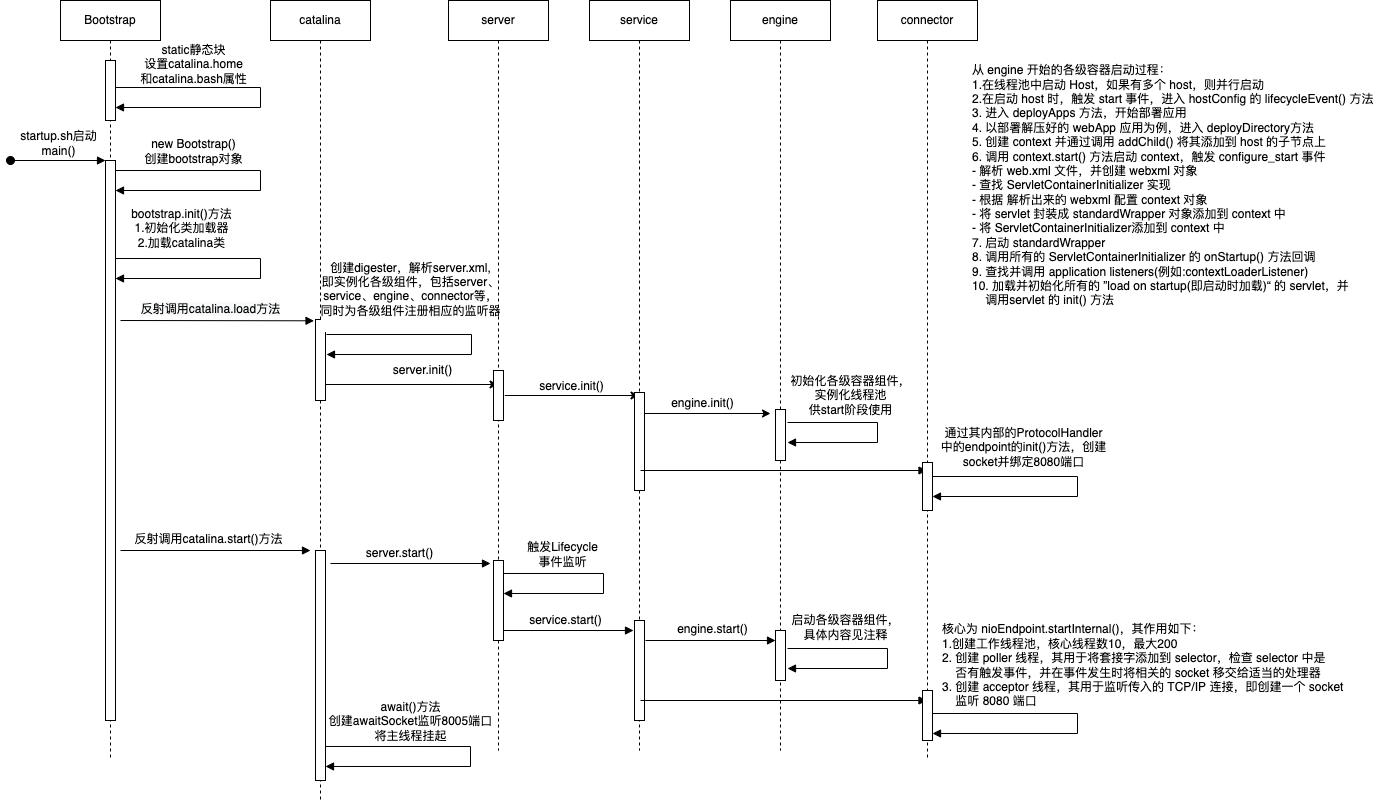

The diagram above was exported from draw.io. Its source (the exported page's mxGraphModel, read from the mxfile embedded in the PNG):
<mxGraphModel dx="1548" dy="940" grid="1" gridSize="10" guides="1" tooltips="1" connect="1" arrows="1" fold="1" page="1" pageScale="1" pageWidth="1100" pageHeight="850" background="none" math="0" shadow="0">
  <root>
    <mxCell id="0" />
    <mxCell id="1" parent="0" />
    <mxCell id="wH8wZP3BYNvLS0moJfGZ-1" value="Bootstrap" style="shape=umlLifeline;perimeter=lifelinePerimeter;whiteSpace=wrap;html=1;container=1;collapsible=0;recursiveResize=0;outlineConnect=0;" parent="1" vertex="1">
      <mxGeometry x="220" y="10" width="100" height="760" as="geometry" />
    </mxCell>
    <mxCell id="wH8wZP3BYNvLS0moJfGZ-2" value="" style="html=1;points=[];perimeter=orthogonalPerimeter;" parent="wH8wZP3BYNvLS0moJfGZ-1" vertex="1">
      <mxGeometry x="45" y="60" width="10" height="60" as="geometry" />
    </mxCell>
    <mxCell id="wH8wZP3BYNvLS0moJfGZ-12" value="" style="html=1;points=[];perimeter=orthogonalPerimeter;" parent="wH8wZP3BYNvLS0moJfGZ-1" vertex="1">
      <mxGeometry x="45" y="160" width="10" height="560" as="geometry" />
    </mxCell>
    <mxCell id="wH8wZP3BYNvLS0moJfGZ-13" value="startup.sh启动&lt;br&gt;main()" style="html=1;verticalAlign=bottom;startArrow=oval;endArrow=block;startSize=8;rounded=0;" parent="wH8wZP3BYNvLS0moJfGZ-1" target="wH8wZP3BYNvLS0moJfGZ-12" edge="1">
      <mxGeometry relative="1" as="geometry">
        <mxPoint x="-50" y="160" as="sourcePoint" />
      </mxGeometry>
    </mxCell>
    <mxCell id="wH8wZP3BYNvLS0moJfGZ-53" value="" style="endArrow=block;endFill=1;html=1;align=left;verticalAlign=top;rounded=0;" parent="wH8wZP3BYNvLS0moJfGZ-1" edge="1">
      <mxGeometry x="-1" relative="1" as="geometry">
        <mxPoint x="60" y="550" as="sourcePoint" />
        <mxPoint x="250" y="550" as="targetPoint" />
      </mxGeometry>
    </mxCell>
    <mxCell id="wH8wZP3BYNvLS0moJfGZ-54" value="反射调用catalina.start()方法" style="edgeLabel;html=1;align=center;verticalAlign=middle;resizable=0;points=[];" parent="wH8wZP3BYNvLS0moJfGZ-53" vertex="1" connectable="0">
      <mxGeometry x="-0.1737" y="1" relative="1" as="geometry">
        <mxPoint x="9" y="-11" as="offset" />
      </mxGeometry>
    </mxCell>
    <mxCell id="wH8wZP3BYNvLS0moJfGZ-8" value="" style="edgeStyle=orthogonalEdgeStyle;html=1;align=left;spacingLeft=2;endArrow=block;rounded=0;elbow=vertical;" parent="1" edge="1">
      <mxGeometry relative="1" as="geometry">
        <mxPoint x="275" y="97" as="sourcePoint" />
        <Array as="points">
          <mxPoint x="420" y="97" />
          <mxPoint x="420" y="117" />
        </Array>
        <mxPoint x="275" y="117" as="targetPoint" />
      </mxGeometry>
    </mxCell>
    <mxCell id="wH8wZP3BYNvLS0moJfGZ-9" value="&lt;span style=&quot;font-size: 11px&quot;&gt;static静态块&lt;br&gt;设置catalina.home&lt;br&gt;和catalina.bash属性&lt;br&gt;&lt;/span&gt;" style="edgeLabel;html=1;align=center;verticalAlign=middle;resizable=0;points=[];" parent="wH8wZP3BYNvLS0moJfGZ-8" vertex="1" connectable="0">
      <mxGeometry x="-0.6" y="1" relative="1" as="geometry">
        <mxPoint x="15" y="-23" as="offset" />
      </mxGeometry>
    </mxCell>
    <mxCell id="wH8wZP3BYNvLS0moJfGZ-32" value="" style="edgeStyle=none;rounded=0;orthogonalLoop=1;jettySize=auto;html=1;" parent="1" target="wH8wZP3BYNvLS0moJfGZ-30" edge="1">
      <mxGeometry relative="1" as="geometry">
        <mxPoint x="485.25" y="394.0000000000002" as="sourcePoint" />
      </mxGeometry>
    </mxCell>
    <mxCell id="wH8wZP3BYNvLS0moJfGZ-10" value="catalina" style="shape=umlLifeline;perimeter=lifelinePerimeter;whiteSpace=wrap;html=1;container=1;collapsible=0;recursiveResize=0;outlineConnect=0;" parent="1" vertex="1">
      <mxGeometry x="430" y="10" width="100" height="800" as="geometry" />
    </mxCell>
    <mxCell id="wH8wZP3BYNvLS0moJfGZ-18" value="" style="html=1;points=[];perimeter=orthogonalPerimeter;" parent="wH8wZP3BYNvLS0moJfGZ-10" vertex="1">
      <mxGeometry x="45" y="319" width="10" height="81" as="geometry" />
    </mxCell>
    <mxCell id="wH8wZP3BYNvLS0moJfGZ-52" value="" style="html=1;points=[];perimeter=orthogonalPerimeter;" parent="wH8wZP3BYNvLS0moJfGZ-10" vertex="1">
      <mxGeometry x="45" y="550" width="10" height="230" as="geometry" />
    </mxCell>
    <mxCell id="wH8wZP3BYNvLS0moJfGZ-56" value="" style="endArrow=block;endFill=1;html=1;edgeStyle=orthogonalEdgeStyle;align=left;verticalAlign=top;rounded=0;" parent="wH8wZP3BYNvLS0moJfGZ-10" edge="1">
      <mxGeometry x="-1" relative="1" as="geometry">
        <mxPoint x="60" y="563" as="sourcePoint" />
        <mxPoint x="220" y="563" as="targetPoint" />
      </mxGeometry>
    </mxCell>
    <mxCell id="wH8wZP3BYNvLS0moJfGZ-57" value="server.start()" style="edgeLabel;html=1;align=center;verticalAlign=middle;resizable=0;points=[];" parent="wH8wZP3BYNvLS0moJfGZ-56" vertex="1" connectable="0">
      <mxGeometry x="-0.1906" y="2" relative="1" as="geometry">
        <mxPoint x="3" y="-9" as="offset" />
      </mxGeometry>
    </mxCell>
    <mxCell id="DaUZLQKbr3OnFx-macgg-1" value="" style="edgeStyle=orthogonalEdgeStyle;html=1;align=left;spacingLeft=2;endArrow=block;rounded=0;elbow=vertical;" parent="wH8wZP3BYNvLS0moJfGZ-10" edge="1">
      <mxGeometry relative="1" as="geometry">
        <mxPoint x="55" y="745.97" as="sourcePoint" />
        <Array as="points">
          <mxPoint x="200" y="745.97" />
          <mxPoint x="200" y="765.97" />
        </Array>
        <mxPoint x="55" y="765.97" as="targetPoint" />
      </mxGeometry>
    </mxCell>
    <mxCell id="DaUZLQKbr3OnFx-macgg-2" value="&lt;span style=&quot;font-size: 11px&quot;&gt;await()方法&lt;br&gt;创建awaitSocket监听8005端口&lt;br&gt;将主线程挂起&lt;br&gt;&lt;/span&gt;" style="edgeLabel;html=1;align=center;verticalAlign=middle;resizable=0;points=[];" parent="DaUZLQKbr3OnFx-macgg-1" vertex="1" connectable="0">
      <mxGeometry x="-0.6" y="1" relative="1" as="geometry">
        <mxPoint x="22" y="-25" as="offset" />
      </mxGeometry>
    </mxCell>
    <mxCell id="wH8wZP3BYNvLS0moJfGZ-14" value="" style="edgeStyle=orthogonalEdgeStyle;html=1;align=left;spacingLeft=2;endArrow=block;rounded=0;elbow=vertical;" parent="1" edge="1">
      <mxGeometry relative="1" as="geometry">
        <mxPoint x="275" y="180" as="sourcePoint" />
        <Array as="points">
          <mxPoint x="420" y="180" />
          <mxPoint x="420" y="200" />
        </Array>
        <mxPoint x="275" y="200" as="targetPoint" />
      </mxGeometry>
    </mxCell>
    <mxCell id="wH8wZP3BYNvLS0moJfGZ-15" value="&lt;span style=&quot;font-size: 11px&quot;&gt;new Bootstrap()&lt;/span&gt;&lt;br&gt;&lt;span style=&quot;font-size: 11px&quot;&gt;创建bootstrap对象&lt;/span&gt;" style="edgeLabel;html=1;align=center;verticalAlign=middle;resizable=0;points=[];" parent="wH8wZP3BYNvLS0moJfGZ-14" vertex="1" connectable="0">
      <mxGeometry x="-0.6" y="1" relative="1" as="geometry">
        <mxPoint x="15" y="-19" as="offset" />
      </mxGeometry>
    </mxCell>
    <mxCell id="wH8wZP3BYNvLS0moJfGZ-16" value="" style="edgeStyle=orthogonalEdgeStyle;html=1;align=left;spacingLeft=2;endArrow=block;rounded=0;elbow=vertical;" parent="1" edge="1">
      <mxGeometry relative="1" as="geometry">
        <mxPoint x="275" y="268" as="sourcePoint" />
        <Array as="points">
          <mxPoint x="420" y="268" />
          <mxPoint x="420" y="288" />
        </Array>
        <mxPoint x="275" y="288" as="targetPoint" />
      </mxGeometry>
    </mxCell>
    <mxCell id="wH8wZP3BYNvLS0moJfGZ-17" value="&lt;span style=&quot;font-size: 11px&quot;&gt;bootstrap.init()方法&lt;/span&gt;&lt;br&gt;&lt;span style=&quot;font-size: 11px&quot;&gt;1.初始化类加载器&lt;/span&gt;&lt;br&gt;&lt;span style=&quot;font-size: 11px&quot;&gt;2.加载catalina类&lt;/span&gt;" style="edgeLabel;html=1;align=center;verticalAlign=middle;resizable=0;points=[];" parent="wH8wZP3BYNvLS0moJfGZ-16" vertex="1" connectable="0">
      <mxGeometry x="-0.6" y="1" relative="1" as="geometry">
        <mxPoint x="3" y="-30" as="offset" />
      </mxGeometry>
    </mxCell>
    <mxCell id="wH8wZP3BYNvLS0moJfGZ-21" value="" style="endArrow=block;endFill=1;html=1;align=left;verticalAlign=top;rounded=0;entryX=-0.148;entryY=0.016;entryDx=0;entryDy=0;entryPerimeter=0;" parent="1" target="wH8wZP3BYNvLS0moJfGZ-18" edge="1">
      <mxGeometry x="-1" relative="1" as="geometry">
        <mxPoint x="280" y="330" as="sourcePoint" />
        <mxPoint x="550" y="329" as="targetPoint" />
      </mxGeometry>
    </mxCell>
    <mxCell id="wH8wZP3BYNvLS0moJfGZ-78" value="&lt;span style=&quot;font-size: 12px ; background-color: rgb(248 , 249 , 250)&quot;&gt;反射调用catalina.load方法&lt;/span&gt;" style="edgeLabel;html=1;align=center;verticalAlign=middle;resizable=0;points=[];" parent="wH8wZP3BYNvLS0moJfGZ-21" vertex="1" connectable="0">
      <mxGeometry x="-0.2016" y="-1" relative="1" as="geometry">
        <mxPoint x="12" y="-13" as="offset" />
      </mxGeometry>
    </mxCell>
    <mxCell id="wH8wZP3BYNvLS0moJfGZ-24" value="" style="edgeStyle=orthogonalEdgeStyle;html=1;align=left;spacingLeft=2;endArrow=block;rounded=0;elbow=vertical;" parent="1" edge="1">
      <mxGeometry relative="1" as="geometry">
        <mxPoint x="486" y="344" as="sourcePoint" />
        <Array as="points">
          <mxPoint x="631" y="344" />
          <mxPoint x="631" y="364" />
        </Array>
        <mxPoint x="486" y="364" as="targetPoint" />
      </mxGeometry>
    </mxCell>
    <mxCell id="wH8wZP3BYNvLS0moJfGZ-25" value="&lt;span style=&quot;font-size: 11px&quot;&gt;创建digester，解析server.xml,&lt;br&gt;即实例化各级组件，包括server、&lt;br&gt;service、engine、connector等，&lt;br&gt;同时为各级组件注册相应的监听器&lt;br&gt;&lt;br&gt;&lt;/span&gt;" style="edgeLabel;html=1;align=center;verticalAlign=middle;resizable=0;points=[];" parent="wH8wZP3BYNvLS0moJfGZ-24" vertex="1" connectable="0">
      <mxGeometry x="-0.6" y="1" relative="1" as="geometry">
        <mxPoint x="21" y="-38" as="offset" />
      </mxGeometry>
    </mxCell>
    <mxCell id="wH8wZP3BYNvLS0moJfGZ-36" value="" style="edgeStyle=none;rounded=0;orthogonalLoop=1;jettySize=auto;html=1;" parent="1" edge="1">
      <mxGeometry relative="1" as="geometry">
        <mxPoint x="664.25" y="405.0000000000002" as="sourcePoint" />
        <mxPoint x="798.5" y="405.0000000000002" as="targetPoint" />
      </mxGeometry>
    </mxCell>
    <mxCell id="wH8wZP3BYNvLS0moJfGZ-30" value="server" style="shape=umlLifeline;perimeter=lifelinePerimeter;whiteSpace=wrap;html=1;container=1;collapsible=0;recursiveResize=0;outlineConnect=0;" parent="1" vertex="1">
      <mxGeometry x="608" y="10" width="100" height="750" as="geometry" />
    </mxCell>
    <mxCell id="wH8wZP3BYNvLS0moJfGZ-31" value="" style="html=1;points=[];perimeter=orthogonalPerimeter;" parent="wH8wZP3BYNvLS0moJfGZ-30" vertex="1">
      <mxGeometry x="45" y="370" width="10" height="50" as="geometry" />
    </mxCell>
    <mxCell id="wH8wZP3BYNvLS0moJfGZ-55" value="" style="html=1;points=[];perimeter=orthogonalPerimeter;" parent="wH8wZP3BYNvLS0moJfGZ-30" vertex="1">
      <mxGeometry x="45" y="560" width="10" height="80" as="geometry" />
    </mxCell>
    <mxCell id="wH8wZP3BYNvLS0moJfGZ-58" value="" style="edgeStyle=orthogonalEdgeStyle;html=1;align=left;spacingLeft=2;endArrow=block;rounded=0;elbow=vertical;" parent="wH8wZP3BYNvLS0moJfGZ-30" edge="1">
      <mxGeometry relative="1" as="geometry">
        <mxPoint x="55" y="573" as="sourcePoint" />
        <Array as="points">
          <mxPoint x="155" y="573" />
          <mxPoint x="155" y="593" />
        </Array>
        <mxPoint x="55" y="593" as="targetPoint" />
      </mxGeometry>
    </mxCell>
    <mxCell id="wH8wZP3BYNvLS0moJfGZ-59" value="&lt;span style=&quot;font-size: 11px&quot;&gt;触发Lifecycle&lt;br&gt;事件监听&lt;br&gt;&lt;/span&gt;" style="edgeLabel;html=1;align=center;verticalAlign=middle;resizable=0;points=[];" parent="wH8wZP3BYNvLS0moJfGZ-58" vertex="1" connectable="0">
      <mxGeometry x="-0.6" y="1" relative="1" as="geometry">
        <mxPoint x="15" y="-19" as="offset" />
      </mxGeometry>
    </mxCell>
    <mxCell id="wH8wZP3BYNvLS0moJfGZ-61" value="" style="endArrow=block;endFill=1;html=1;edgeStyle=orthogonalEdgeStyle;align=left;verticalAlign=top;rounded=0;" parent="wH8wZP3BYNvLS0moJfGZ-30" edge="1">
      <mxGeometry x="-1" relative="1" as="geometry">
        <mxPoint x="55" y="630" as="sourcePoint" />
        <mxPoint x="185" y="630" as="targetPoint" />
      </mxGeometry>
    </mxCell>
    <mxCell id="wH8wZP3BYNvLS0moJfGZ-62" value="service.start()" style="edgeLabel;html=1;align=center;verticalAlign=middle;resizable=0;points=[];" parent="wH8wZP3BYNvLS0moJfGZ-61" vertex="1" connectable="0">
      <mxGeometry x="-0.05" relative="1" as="geometry">
        <mxPoint y="-11" as="offset" />
      </mxGeometry>
    </mxCell>
    <mxCell id="wH8wZP3BYNvLS0moJfGZ-33" value="server.init()" style="text;html=1;align=center;verticalAlign=middle;resizable=0;points=[];autosize=1;strokeColor=none;fillColor=none;" parent="1" vertex="1">
      <mxGeometry x="547" y="370" width="70" height="20" as="geometry" />
    </mxCell>
    <mxCell id="wH8wZP3BYNvLS0moJfGZ-40" value="" style="edgeStyle=none;rounded=0;orthogonalLoop=1;jettySize=auto;html=1;" parent="1" edge="1">
      <mxGeometry relative="1" as="geometry">
        <mxPoint x="798.25" y="423.0000000000002" as="sourcePoint" />
        <mxPoint x="930" y="423" as="targetPoint" />
      </mxGeometry>
    </mxCell>
    <mxCell id="wH8wZP3BYNvLS0moJfGZ-34" value="service" style="shape=umlLifeline;perimeter=lifelinePerimeter;whiteSpace=wrap;html=1;container=1;collapsible=0;recursiveResize=0;outlineConnect=0;" parent="1" vertex="1">
      <mxGeometry x="749" y="10" width="100" height="750" as="geometry" />
    </mxCell>
    <mxCell id="wH8wZP3BYNvLS0moJfGZ-35" value="" style="html=1;points=[];perimeter=orthogonalPerimeter;" parent="wH8wZP3BYNvLS0moJfGZ-34" vertex="1">
      <mxGeometry x="45" y="392" width="10" height="98" as="geometry" />
    </mxCell>
    <mxCell id="wH8wZP3BYNvLS0moJfGZ-60" value="" style="html=1;points=[];perimeter=orthogonalPerimeter;" parent="wH8wZP3BYNvLS0moJfGZ-34" vertex="1">
      <mxGeometry x="45" y="620" width="10" height="100" as="geometry" />
    </mxCell>
    <mxCell id="wH8wZP3BYNvLS0moJfGZ-64" value="" style="endArrow=block;endFill=1;html=1;edgeStyle=orthogonalEdgeStyle;align=left;verticalAlign=top;rounded=0;" parent="wH8wZP3BYNvLS0moJfGZ-34" edge="1">
      <mxGeometry x="-1" relative="1" as="geometry">
        <mxPoint x="56" y="640" as="sourcePoint" />
        <mxPoint x="186" y="640" as="targetPoint" />
      </mxGeometry>
    </mxCell>
    <mxCell id="wH8wZP3BYNvLS0moJfGZ-65" value="engine.start()" style="edgeLabel;html=1;align=center;verticalAlign=middle;resizable=0;points=[];" parent="wH8wZP3BYNvLS0moJfGZ-64" vertex="1" connectable="0">
      <mxGeometry x="0.1885" y="-1" relative="1" as="geometry">
        <mxPoint x="-11" y="-13" as="offset" />
      </mxGeometry>
    </mxCell>
    <mxCell id="wH8wZP3BYNvLS0moJfGZ-75" value="" style="endArrow=block;endFill=1;html=1;align=left;verticalAlign=top;rounded=0;" parent="wH8wZP3BYNvLS0moJfGZ-34" target="wH8wZP3BYNvLS0moJfGZ-42" edge="1">
      <mxGeometry x="-1" relative="1" as="geometry">
        <mxPoint x="51" y="470" as="sourcePoint" />
        <mxPoint x="211" y="470" as="targetPoint" />
      </mxGeometry>
    </mxCell>
    <mxCell id="wH8wZP3BYNvLS0moJfGZ-79" value="" style="endArrow=block;endFill=1;html=1;align=left;verticalAlign=top;rounded=0;" parent="wH8wZP3BYNvLS0moJfGZ-34" target="wH8wZP3BYNvLS0moJfGZ-42" edge="1">
      <mxGeometry x="-1" relative="1" as="geometry">
        <mxPoint x="51" y="700" as="sourcePoint" />
        <mxPoint x="211" y="700" as="targetPoint" />
      </mxGeometry>
    </mxCell>
    <mxCell id="wH8wZP3BYNvLS0moJfGZ-37" value="service.init()" style="text;html=1;align=center;verticalAlign=middle;resizable=0;points=[];autosize=1;strokeColor=none;fillColor=none;" parent="1" vertex="1">
      <mxGeometry x="691" y="386" width="80" height="20" as="geometry" />
    </mxCell>
    <mxCell id="wH8wZP3BYNvLS0moJfGZ-38" value="engine" style="shape=umlLifeline;perimeter=lifelinePerimeter;whiteSpace=wrap;html=1;container=1;collapsible=0;recursiveResize=0;outlineConnect=0;" parent="1" vertex="1">
      <mxGeometry x="890" y="10" width="100" height="750" as="geometry" />
    </mxCell>
    <mxCell id="wH8wZP3BYNvLS0moJfGZ-39" value="" style="html=1;points=[];perimeter=orthogonalPerimeter;" parent="wH8wZP3BYNvLS0moJfGZ-38" vertex="1">
      <mxGeometry x="45" y="409" width="10" height="51" as="geometry" />
    </mxCell>
    <mxCell id="wH8wZP3BYNvLS0moJfGZ-63" value="" style="html=1;points=[];perimeter=orthogonalPerimeter;" parent="wH8wZP3BYNvLS0moJfGZ-38" vertex="1">
      <mxGeometry x="45" y="630" width="10" height="50" as="geometry" />
    </mxCell>
    <mxCell id="wH8wZP3BYNvLS0moJfGZ-41" value="engine.init()" style="text;html=1;align=center;verticalAlign=middle;resizable=0;points=[];autosize=1;strokeColor=none;fillColor=none;" parent="1" vertex="1">
      <mxGeometry x="822" y="403" width="80" height="20" as="geometry" />
    </mxCell>
    <mxCell id="wH8wZP3BYNvLS0moJfGZ-42" value="connector" style="shape=umlLifeline;perimeter=lifelinePerimeter;whiteSpace=wrap;html=1;container=1;collapsible=0;recursiveResize=0;outlineConnect=0;" parent="1" vertex="1">
      <mxGeometry x="1037" y="10" width="100" height="760" as="geometry" />
    </mxCell>
    <mxCell id="wH8wZP3BYNvLS0moJfGZ-43" value="" style="html=1;points=[];perimeter=orthogonalPerimeter;" parent="wH8wZP3BYNvLS0moJfGZ-42" vertex="1">
      <mxGeometry x="45" y="462" width="10" height="48" as="geometry" />
    </mxCell>
    <mxCell id="wH8wZP3BYNvLS0moJfGZ-66" value="" style="html=1;points=[];perimeter=orthogonalPerimeter;" parent="wH8wZP3BYNvLS0moJfGZ-42" vertex="1">
      <mxGeometry x="45" y="690" width="10" height="50" as="geometry" />
    </mxCell>
    <mxCell id="wH8wZP3BYNvLS0moJfGZ-46" value="" style="edgeStyle=orthogonalEdgeStyle;html=1;align=left;spacingLeft=2;endArrow=block;rounded=0;elbow=vertical;" parent="1" edge="1">
      <mxGeometry relative="1" as="geometry">
        <mxPoint x="1092" y="486" as="sourcePoint" />
        <Array as="points">
          <mxPoint x="1237" y="486" />
          <mxPoint x="1237" y="506" />
        </Array>
        <mxPoint x="1092" y="506" as="targetPoint" />
      </mxGeometry>
    </mxCell>
    <mxCell id="wH8wZP3BYNvLS0moJfGZ-47" value="&lt;span style=&quot;font-size: 11px&quot;&gt;通过其内部的ProtocolHandler&lt;br&gt;&lt;/span&gt;中的endpoint的init()方法，创建&lt;br&gt;socket并绑定8080端口" style="edgeLabel;html=1;align=center;verticalAlign=middle;resizable=0;points=[];" parent="wH8wZP3BYNvLS0moJfGZ-46" vertex="1" connectable="0">
      <mxGeometry x="-0.6" y="1" relative="1" as="geometry">
        <mxPoint x="28" y="-29" as="offset" />
      </mxGeometry>
    </mxCell>
    <mxCell id="wH8wZP3BYNvLS0moJfGZ-69" value="" style="edgeStyle=orthogonalEdgeStyle;html=1;align=left;spacingLeft=2;endArrow=block;rounded=0;elbow=vertical;" parent="1" edge="1">
      <mxGeometry relative="1" as="geometry">
        <mxPoint x="1092" y="723.0000000000002" as="sourcePoint" />
        <Array as="points">
          <mxPoint x="1237" y="723" />
          <mxPoint x="1237" y="743" />
        </Array>
        <mxPoint x="1092" y="743.0000000000002" as="targetPoint" />
      </mxGeometry>
    </mxCell>
    <mxCell id="wH8wZP3BYNvLS0moJfGZ-73" value="" style="edgeStyle=orthogonalEdgeStyle;html=1;align=left;spacingLeft=2;endArrow=block;rounded=0;elbow=vertical;" parent="1" edge="1">
      <mxGeometry relative="1" as="geometry">
        <mxPoint x="947" y="432" as="sourcePoint" />
        <Array as="points">
          <mxPoint x="1037" y="432" />
          <mxPoint x="1037" y="452" />
        </Array>
        <mxPoint x="947" y="452" as="targetPoint" />
      </mxGeometry>
    </mxCell>
    <mxCell id="wH8wZP3BYNvLS0moJfGZ-74" value="&lt;span style=&quot;font-size: 11px&quot;&gt;初始化各级容器组件，&lt;br&gt;实例化线程池&lt;br&gt;供start阶段使用&lt;br&gt;&lt;/span&gt;" style="edgeLabel;html=1;align=center;verticalAlign=middle;resizable=0;points=[];" parent="wH8wZP3BYNvLS0moJfGZ-73" vertex="1" connectable="0">
      <mxGeometry x="-0.6" y="1" relative="1" as="geometry">
        <mxPoint x="22" y="-27" as="offset" />
      </mxGeometry>
    </mxCell>
    <mxCell id="wH8wZP3BYNvLS0moJfGZ-76" value="" style="edgeStyle=orthogonalEdgeStyle;html=1;align=left;spacingLeft=2;endArrow=block;rounded=0;elbow=vertical;" parent="1" edge="1">
      <mxGeometry relative="1" as="geometry">
        <mxPoint x="947" y="658" as="sourcePoint" />
        <Array as="points">
          <mxPoint x="1047" y="658" />
          <mxPoint x="1047" y="678" />
        </Array>
        <mxPoint x="947" y="678" as="targetPoint" />
      </mxGeometry>
    </mxCell>
    <mxCell id="wH8wZP3BYNvLS0moJfGZ-77" value="&lt;span style=&quot;font-size: 11px&quot;&gt;启动各级容器组件，&lt;br&gt;具体内容见注释&lt;br&gt;&lt;/span&gt;" style="edgeLabel;html=1;align=center;verticalAlign=middle;resizable=0;points=[];" parent="wH8wZP3BYNvLS0moJfGZ-76" vertex="1" connectable="0">
      <mxGeometry x="-0.6" y="1" relative="1" as="geometry">
        <mxPoint x="14" y="-21" as="offset" />
      </mxGeometry>
    </mxCell>
    <mxCell id="wH8wZP3BYNvLS0moJfGZ-82" value="从 engine 开始的各级容器启动过程：&lt;br&gt;&lt;div&gt;&lt;span&gt;1.在线程池中启动 Host，如果有多个 host，则并行启动&lt;/span&gt;&lt;/div&gt;&lt;div&gt;&lt;span&gt;2.在启动 host 时，触发 start 事件，进入 hostConfig 的 lifecycleEvent() 方法&lt;/span&gt;&lt;/div&gt;3. 进入 deployApps 方法，开始部署应用&lt;br&gt;4. 以部署解压好的 webApp 应用为例，进入&amp;nbsp;deployDirectory方法&lt;br&gt;5. 创建 context 并通过调用 addChild() 将其添加到 host 的子节点上&lt;br&gt;6. 调用 context.start() 方法启动 context，触发&amp;nbsp;configure_start 事件&lt;br&gt;&lt;span&gt;&#09;&lt;/span&gt;&lt;span&gt;&#09;&lt;/span&gt;- 解析 web.xml 文件，并创建 webxml 对象&lt;br&gt;&lt;span&gt;&#09;&lt;/span&gt;&lt;span&gt;&#09;&lt;/span&gt;- 查找&amp;nbsp;ServletContainerInitializer 实现&lt;br&gt;&lt;span&gt;&#09;&lt;/span&gt;- 根据 解析出来的 webxml 配置 context 对象&lt;br&gt;&lt;span&gt;&#09;&lt;/span&gt;- 将 servlet 封装成 standardWrapper 对象添加到 context 中&lt;br&gt;&lt;span&gt;&#09;&lt;/span&gt;- 将 ServletContainerInitializer添加到 context 中&lt;br&gt;7. 启动 standardWrapper&lt;br&gt;8. 调用所有的 ServletContainerInitializer 的 onStartup() 方法回调&lt;br&gt;9. 查找并调用 application listeners(例如:contextLoaderListener)&lt;br&gt;10. 加载并初始化所有的 ”load on startup(即启动时加载)“ 的 servlet，并&lt;br&gt;&amp;nbsp; &amp;nbsp; 调用servlet 的 init() 方法&lt;br&gt;" style="text;html=1;align=left;verticalAlign=middle;resizable=0;points=[];autosize=1;strokeColor=none;fillColor=none;" parent="1" vertex="1">
      <mxGeometry x="1130" y="75" width="420" height="240" as="geometry" />
    </mxCell>
    <mxCell id="-vmvWsnmg0Qhw8eHZV-P-1" value="核心为 nioEndpoint.startInternal()，其作用如下：&lt;br&gt;1.创建工作线程池，核心线程数10，最大200&lt;br&gt;2. 创建 poller 线程，其用于将套接字添加到 selector，检查 selector 中是&lt;br&gt;&amp;nbsp; &amp;nbsp; 否有触发事件，并在事件发生时将相关的 socket 移交给适当的处理器&lt;br&gt;3. 创建 acceptor 线程，其用于监听传入的 TCP/IP 连接，即创建一个 socket&lt;br&gt;&amp;nbsp; &amp;nbsp; 监听 8080 端口" style="text;html=1;align=left;verticalAlign=middle;resizable=0;points=[];autosize=1;strokeColor=none;fillColor=none;" parent="1" vertex="1">
      <mxGeometry x="1100" y="630" width="420" height="90" as="geometry" />
    </mxCell>
  </root>
</mxGraphModel>